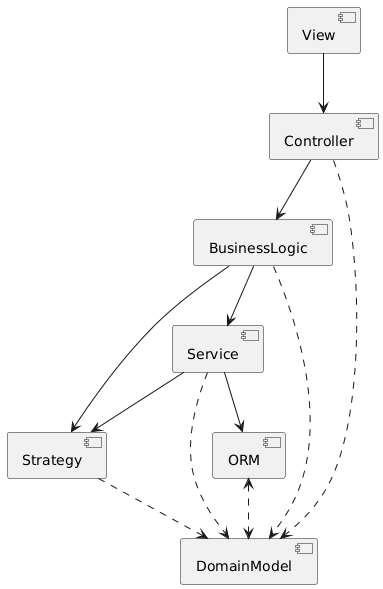

The diagram above was rendered by PlantUML. Its source (embedded in the PNG):
@startuml
[View] as View
[Controller] as Controller
[BusinessLogic] as BusinessLogic
[Service] as Service
[Strategy] as Strategy

[DomainModel] as DomainModel

[ORM] as ORM


View --> Controller
Controller --> BusinessLogic
BusinessLogic --> Service
Service --> ORM


Controller ..> DomainModel
BusinessLogic ..> DomainModel
Service ..> DomainModel
Strategy ..> DomainModel
ORM <..> DomainModel

BusinessLogic --> Strategy
Service --> Strategy
@enduml